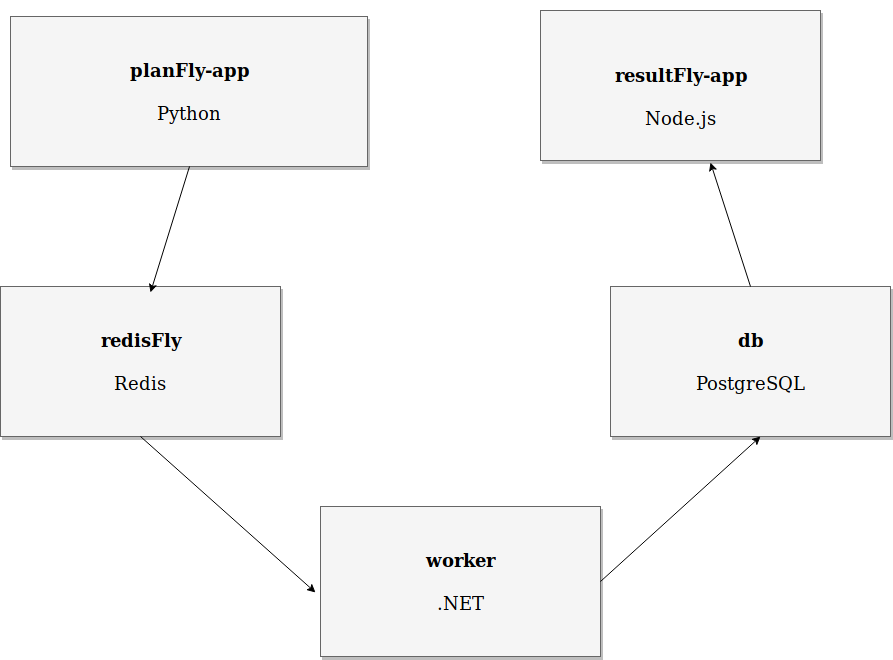

The diagram above was exported from draw.io. Its source (the exported page's mxGraphModel, read from the mxfile embedded in the PNG):
<mxGraphModel dx="1327" dy="778" grid="1" gridSize="10" guides="1" tooltips="1" connect="1" arrows="1" fold="1" page="1" pageScale="1.5" pageWidth="1169" pageHeight="826" background="#ffffff" math="0" shadow="0">
  <root>
    <mxCell id="0" style=";html=1;" />
    <mxCell id="1" style=";html=1;" parent="0" />
    <mxCell id="3a17f1ce550125da-4" value="&lt;div&gt;&lt;b&gt;&lt;br&gt;&lt;/b&gt;&lt;/div&gt;&lt;div&gt;&lt;b&gt;&lt;br&gt;&lt;/b&gt;&lt;/div&gt;&lt;div&gt;&lt;b&gt;&lt;br&gt;&lt;/b&gt;&lt;/div&gt;&lt;div&gt;&lt;b&gt;resultFly-app&lt;/b&gt;&lt;/div&gt;&lt;div&gt;&lt;b&gt;&lt;br&gt;&lt;/b&gt;&lt;/div&gt;&lt;div&gt;Node.js&lt;b&gt;&lt;br&gt;&lt;/b&gt;&lt;/div&gt;&lt;div&gt;&lt;b&gt;&lt;br&gt;&lt;/b&gt;&lt;/div&gt;&lt;div&gt;&lt;b&gt;&lt;br&gt;&lt;/b&gt;&lt;/div&gt;" style="whiteSpace=wrap;html=1;shadow=1;fontSize=18;fillColor=#f5f5f5;strokeColor=#666666;" parent="1" vertex="1">
      <mxGeometry x="720" y="294" width="280" height="150" as="geometry" />
    </mxCell>
    <mxCell id="3a17f1ce550125da-8" value="&lt;div&gt;&lt;b&gt;planFly-app&lt;/b&gt;&lt;/div&gt;&lt;div&gt;&lt;b&gt;&lt;br&gt;&lt;/b&gt;&lt;/div&gt;&lt;div&gt;Python&lt;br&gt;&lt;b&gt;&lt;/b&gt;&lt;/div&gt;" style="whiteSpace=wrap;html=1;shadow=1;fontSize=18;fillColor=#f5f5f5;strokeColor=#666666;" parent="1" vertex="1">
      <mxGeometry x="190" y="300" width="357" height="150" as="geometry" />
    </mxCell>
    <mxCell id="oDp2oCiXtoN7C9jYVgL2-2" value="&lt;div&gt;&lt;b&gt;redisFly&lt;/b&gt;&lt;/div&gt;&lt;div&gt;&lt;br&gt;&lt;/div&gt;&lt;div&gt;Redis&lt;br&gt;&lt;/div&gt;" style="whiteSpace=wrap;html=1;shadow=1;fontSize=18;fillColor=#f5f5f5;strokeColor=#666666;" vertex="1" parent="1">
      <mxGeometry x="180" y="570" width="280" height="150" as="geometry" />
    </mxCell>
    <mxCell id="oDp2oCiXtoN7C9jYVgL2-3" value="" style="endArrow=classic;html=1;entryX=0.536;entryY=0.04;entryDx=0;entryDy=0;entryPerimeter=0;exitX=0.5;exitY=1;exitDx=0;exitDy=0;" edge="1" parent="1" source="3a17f1ce550125da-8" target="oDp2oCiXtoN7C9jYVgL2-2">
      <mxGeometry width="50" height="50" relative="1" as="geometry">
        <mxPoint x="280" y="450" as="sourcePoint" />
        <mxPoint x="150" y="780" as="targetPoint" />
      </mxGeometry>
    </mxCell>
    <mxCell id="oDp2oCiXtoN7C9jYVgL2-4" value="&lt;div&gt;&lt;b&gt;&lt;br&gt;&lt;/b&gt;&lt;/div&gt;&lt;div&gt;&lt;b&gt;&lt;br&gt;&lt;/b&gt;&lt;/div&gt;&lt;div&gt;&lt;b&gt;worker&lt;br&gt;&lt;/b&gt;&lt;/div&gt;&lt;div&gt;&lt;b&gt;&lt;br&gt;&lt;/b&gt;&lt;/div&gt;&lt;div&gt;.NET&lt;b&gt;&lt;br&gt;&lt;/b&gt;&lt;/div&gt;&lt;div&gt;&lt;b&gt;&lt;br&gt;&lt;/b&gt;&lt;/div&gt;&lt;div&gt;&lt;b&gt;&lt;br&gt;&lt;/b&gt;&lt;/div&gt;" style="whiteSpace=wrap;html=1;shadow=1;fontSize=18;fillColor=#f5f5f5;strokeColor=#666666;" vertex="1" parent="1">
      <mxGeometry x="500" y="790" width="280" height="150" as="geometry" />
    </mxCell>
    <mxCell id="oDp2oCiXtoN7C9jYVgL2-5" value="&lt;div&gt;&lt;b&gt;&lt;br&gt;&lt;/b&gt;&lt;/div&gt;&lt;div&gt;&lt;b&gt;&lt;br&gt;&lt;/b&gt;&lt;/div&gt;&lt;div&gt;&lt;b&gt;db&lt;br&gt;&lt;/b&gt;&lt;/div&gt;&lt;div&gt;&lt;b&gt;&lt;br&gt;&lt;/b&gt;&lt;/div&gt;&lt;div&gt;PostgreSQL&lt;b&gt;&lt;br&gt;&lt;/b&gt;&lt;/div&gt;&lt;div&gt;&lt;b&gt;&lt;br&gt;&lt;/b&gt;&lt;/div&gt;&lt;div&gt;&lt;b&gt;&lt;br&gt;&lt;/b&gt;&lt;/div&gt;" style="whiteSpace=wrap;html=1;shadow=1;fontSize=18;fillColor=#f5f5f5;strokeColor=#666666;" vertex="1" parent="1">
      <mxGeometry x="790" y="570" width="280" height="150" as="geometry" />
    </mxCell>
    <mxCell id="oDp2oCiXtoN7C9jYVgL2-6" value="" style="endArrow=classic;html=1;exitX=0.5;exitY=1;exitDx=0;exitDy=0;entryX=-0.018;entryY=0.573;entryDx=0;entryDy=0;entryPerimeter=0;" edge="1" parent="1" source="oDp2oCiXtoN7C9jYVgL2-2" target="oDp2oCiXtoN7C9jYVgL2-4">
      <mxGeometry width="50" height="50" relative="1" as="geometry">
        <mxPoint x="100" y="1010" as="sourcePoint" />
        <mxPoint x="150" y="960" as="targetPoint" />
      </mxGeometry>
    </mxCell>
    <mxCell id="oDp2oCiXtoN7C9jYVgL2-7" value="" style="endArrow=classic;html=1;exitX=1;exitY=0.5;exitDx=0;exitDy=0;entryX=0.536;entryY=1;entryDx=0;entryDy=0;entryPerimeter=0;" edge="1" parent="1" source="oDp2oCiXtoN7C9jYVgL2-4" target="oDp2oCiXtoN7C9jYVgL2-5">
      <mxGeometry width="50" height="50" relative="1" as="geometry">
        <mxPoint x="100" y="1010" as="sourcePoint" />
        <mxPoint x="150" y="960" as="targetPoint" />
      </mxGeometry>
    </mxCell>
    <mxCell id="oDp2oCiXtoN7C9jYVgL2-8" value="" style="endArrow=classic;html=1;exitX=0.5;exitY=0;exitDx=0;exitDy=0;entryX=0.607;entryY=1.013;entryDx=0;entryDy=0;entryPerimeter=0;" edge="1" parent="1" source="oDp2oCiXtoN7C9jYVgL2-5" target="3a17f1ce550125da-4">
      <mxGeometry width="50" height="50" relative="1" as="geometry">
        <mxPoint x="100" y="1010" as="sourcePoint" />
        <mxPoint x="150" y="960" as="targetPoint" />
      </mxGeometry>
    </mxCell>
  </root>
</mxGraphModel>